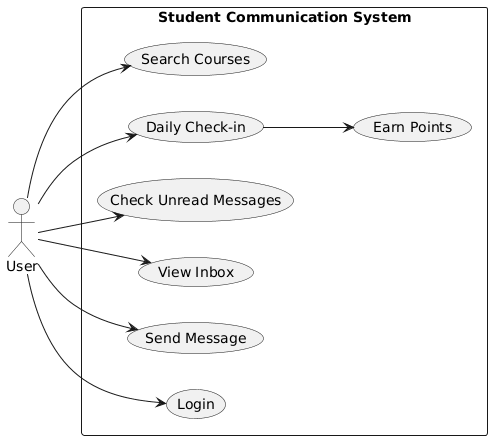

The diagram above was rendered by PlantUML. Its source (embedded in the PNG):
@startuml
left to right direction

actor User

rectangle "Student Communication System" {

    (Login)
    (Send Message)
    (View Inbox)
    (Check Unread Messages)
    (Daily Check-in)
    (Earn Points)
    (Search Courses)

    User --> (Login)
    User --> (Send Message)
    User --> (View Inbox)
    User --> (Check Unread Messages)
    User --> (Daily Check-in)
    User --> (Search Courses)

    (Daily Check-in) --> (Earn Points)
}
@enduml